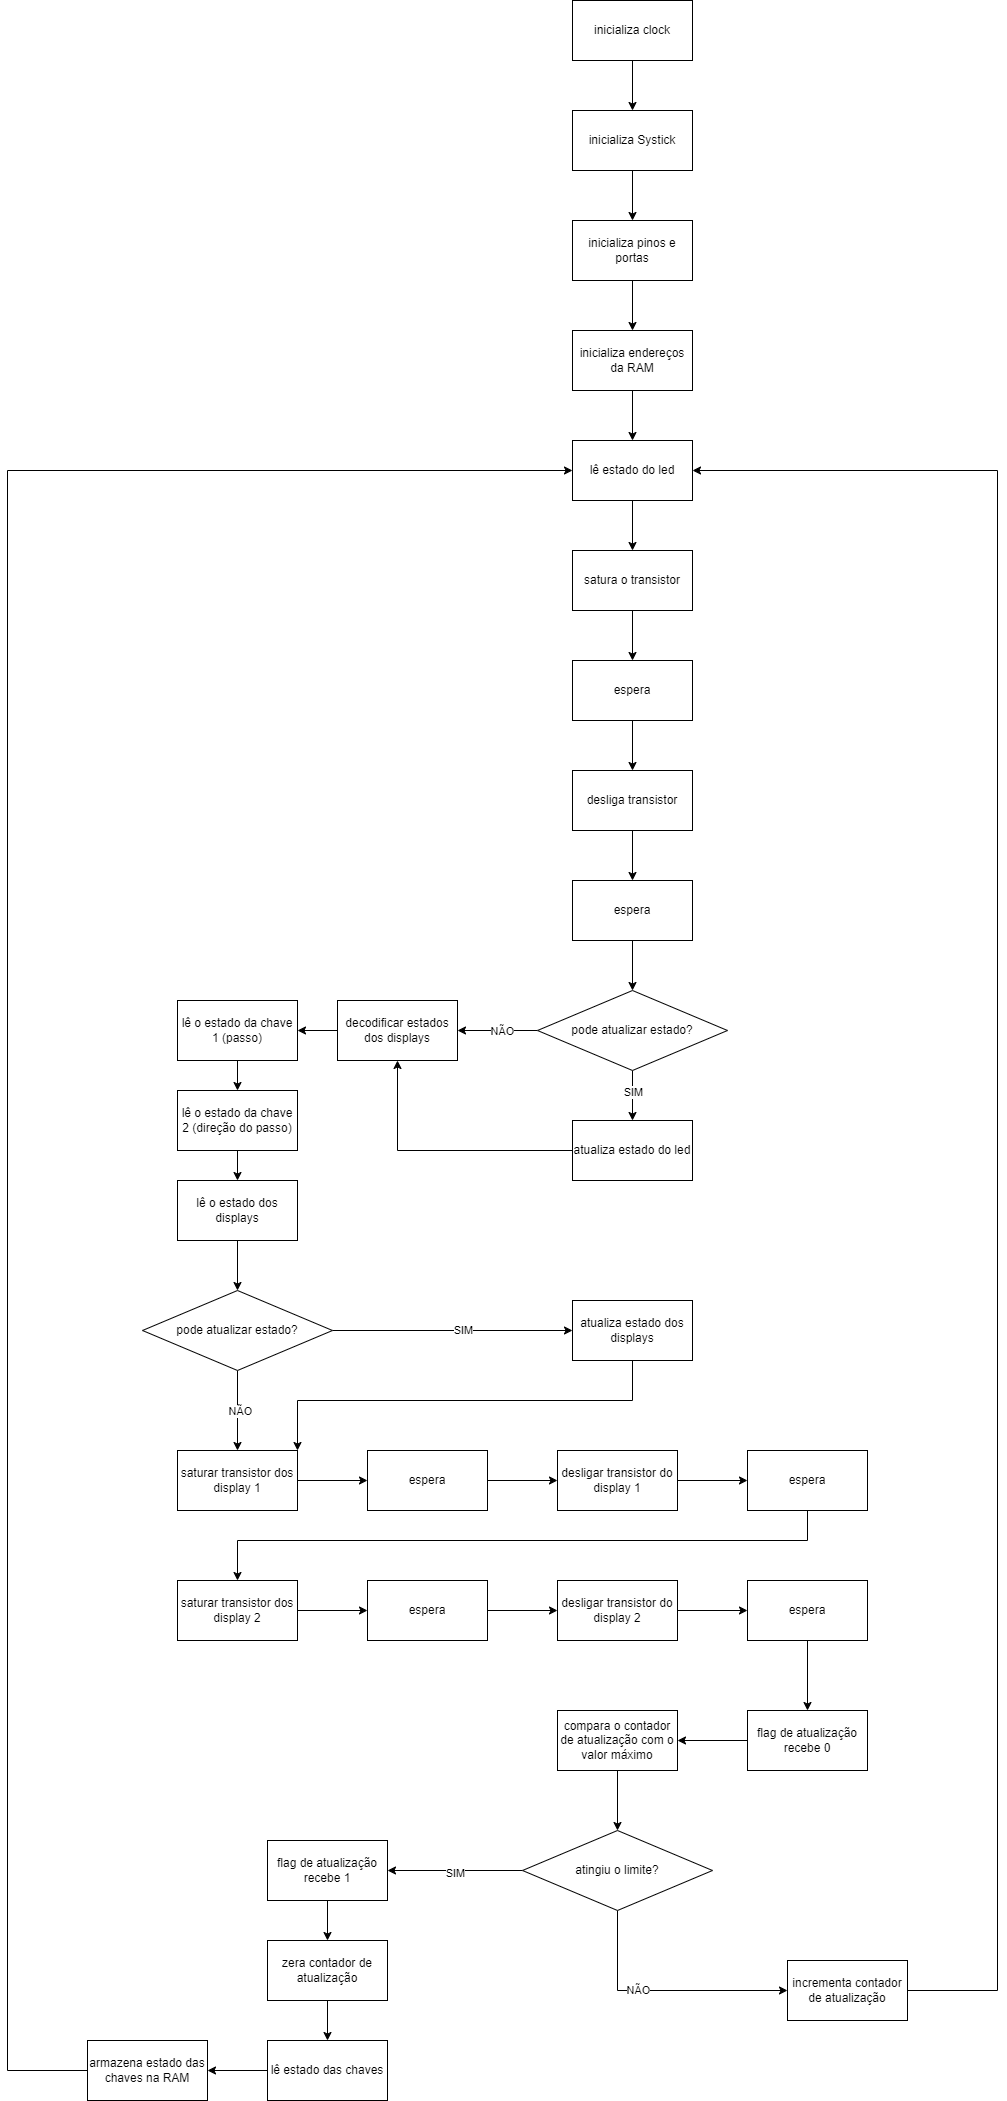

The diagram above was exported from draw.io. Its source (the exported page's mxGraphModel, read from the mxfile embedded in the PNG):
<mxGraphModel dx="2422" dy="934" grid="1" gridSize="10" guides="1" tooltips="1" connect="1" arrows="1" fold="1" page="1" pageScale="1" pageWidth="850" pageHeight="1100" math="0" shadow="0">
  <root>
    <mxCell id="0" />
    <mxCell id="1" parent="0" />
    <mxCell id="y02_EJTsWkeGcGXQNuZf-5" value="" style="edgeStyle=orthogonalEdgeStyle;rounded=0;orthogonalLoop=1;jettySize=auto;html=1;" edge="1" parent="1" source="y02_EJTsWkeGcGXQNuZf-1" target="y02_EJTsWkeGcGXQNuZf-2">
      <mxGeometry relative="1" as="geometry" />
    </mxCell>
    <mxCell id="y02_EJTsWkeGcGXQNuZf-1" value="inicializa clock" style="rounded=0;whiteSpace=wrap;html=1;" vertex="1" parent="1">
      <mxGeometry x="365" y="40" width="120" height="60" as="geometry" />
    </mxCell>
    <mxCell id="y02_EJTsWkeGcGXQNuZf-6" value="" style="edgeStyle=orthogonalEdgeStyle;rounded=0;orthogonalLoop=1;jettySize=auto;html=1;" edge="1" parent="1" source="y02_EJTsWkeGcGXQNuZf-2" target="y02_EJTsWkeGcGXQNuZf-3">
      <mxGeometry relative="1" as="geometry" />
    </mxCell>
    <mxCell id="y02_EJTsWkeGcGXQNuZf-2" value="inicializa Systick" style="rounded=0;whiteSpace=wrap;html=1;" vertex="1" parent="1">
      <mxGeometry x="365" y="150" width="120" height="60" as="geometry" />
    </mxCell>
    <mxCell id="y02_EJTsWkeGcGXQNuZf-8" value="" style="edgeStyle=orthogonalEdgeStyle;rounded=0;orthogonalLoop=1;jettySize=auto;html=1;" edge="1" parent="1" source="y02_EJTsWkeGcGXQNuZf-3" target="y02_EJTsWkeGcGXQNuZf-4">
      <mxGeometry relative="1" as="geometry" />
    </mxCell>
    <mxCell id="y02_EJTsWkeGcGXQNuZf-3" value="inicializa pinos e portas" style="rounded=0;whiteSpace=wrap;html=1;" vertex="1" parent="1">
      <mxGeometry x="365" y="260" width="120" height="60" as="geometry" />
    </mxCell>
    <mxCell id="y02_EJTsWkeGcGXQNuZf-9" value="" style="edgeStyle=orthogonalEdgeStyle;rounded=0;orthogonalLoop=1;jettySize=auto;html=1;" edge="1" parent="1" source="y02_EJTsWkeGcGXQNuZf-4" target="y02_EJTsWkeGcGXQNuZf-7">
      <mxGeometry relative="1" as="geometry" />
    </mxCell>
    <mxCell id="y02_EJTsWkeGcGXQNuZf-4" value="inicializa endereços da RAM" style="rounded=0;whiteSpace=wrap;html=1;" vertex="1" parent="1">
      <mxGeometry x="365" y="370" width="120" height="60" as="geometry" />
    </mxCell>
    <mxCell id="y02_EJTsWkeGcGXQNuZf-11" value="" style="edgeStyle=orthogonalEdgeStyle;rounded=0;orthogonalLoop=1;jettySize=auto;html=1;" edge="1" parent="1" source="y02_EJTsWkeGcGXQNuZf-7" target="y02_EJTsWkeGcGXQNuZf-10">
      <mxGeometry relative="1" as="geometry" />
    </mxCell>
    <mxCell id="y02_EJTsWkeGcGXQNuZf-7" value="lê estado do led" style="rounded=0;whiteSpace=wrap;html=1;" vertex="1" parent="1">
      <mxGeometry x="365" y="480" width="120" height="60" as="geometry" />
    </mxCell>
    <mxCell id="y02_EJTsWkeGcGXQNuZf-30" value="" style="edgeStyle=orthogonalEdgeStyle;rounded=0;orthogonalLoop=1;jettySize=auto;html=1;" edge="1" parent="1" source="y02_EJTsWkeGcGXQNuZf-10" target="y02_EJTsWkeGcGXQNuZf-12">
      <mxGeometry relative="1" as="geometry" />
    </mxCell>
    <mxCell id="y02_EJTsWkeGcGXQNuZf-10" value="satura o transistor" style="rounded=0;whiteSpace=wrap;html=1;" vertex="1" parent="1">
      <mxGeometry x="365" y="590" width="120" height="60" as="geometry" />
    </mxCell>
    <mxCell id="y02_EJTsWkeGcGXQNuZf-31" value="" style="edgeStyle=orthogonalEdgeStyle;rounded=0;orthogonalLoop=1;jettySize=auto;html=1;" edge="1" parent="1" source="y02_EJTsWkeGcGXQNuZf-12" target="y02_EJTsWkeGcGXQNuZf-13">
      <mxGeometry relative="1" as="geometry" />
    </mxCell>
    <mxCell id="y02_EJTsWkeGcGXQNuZf-12" value="espera" style="rounded=0;whiteSpace=wrap;html=1;" vertex="1" parent="1">
      <mxGeometry x="365" y="700" width="120" height="60" as="geometry" />
    </mxCell>
    <mxCell id="y02_EJTsWkeGcGXQNuZf-32" value="" style="edgeStyle=orthogonalEdgeStyle;rounded=0;orthogonalLoop=1;jettySize=auto;html=1;" edge="1" parent="1" source="y02_EJTsWkeGcGXQNuZf-13" target="y02_EJTsWkeGcGXQNuZf-14">
      <mxGeometry relative="1" as="geometry" />
    </mxCell>
    <mxCell id="y02_EJTsWkeGcGXQNuZf-13" value="desliga transistor" style="rounded=0;whiteSpace=wrap;html=1;" vertex="1" parent="1">
      <mxGeometry x="365" y="810" width="120" height="60" as="geometry" />
    </mxCell>
    <mxCell id="y02_EJTsWkeGcGXQNuZf-33" value="" style="edgeStyle=orthogonalEdgeStyle;rounded=0;orthogonalLoop=1;jettySize=auto;html=1;" edge="1" parent="1" source="y02_EJTsWkeGcGXQNuZf-14" target="y02_EJTsWkeGcGXQNuZf-15">
      <mxGeometry relative="1" as="geometry" />
    </mxCell>
    <mxCell id="y02_EJTsWkeGcGXQNuZf-14" value="espera" style="rounded=0;whiteSpace=wrap;html=1;" vertex="1" parent="1">
      <mxGeometry x="365" y="920" width="120" height="60" as="geometry" />
    </mxCell>
    <mxCell id="y02_EJTsWkeGcGXQNuZf-17" value="" style="edgeStyle=orthogonalEdgeStyle;rounded=0;orthogonalLoop=1;jettySize=auto;html=1;" edge="1" parent="1" source="y02_EJTsWkeGcGXQNuZf-15" target="y02_EJTsWkeGcGXQNuZf-16">
      <mxGeometry relative="1" as="geometry" />
    </mxCell>
    <mxCell id="y02_EJTsWkeGcGXQNuZf-18" value="SIM" style="edgeLabel;html=1;align=center;verticalAlign=middle;resizable=0;points=[];" vertex="1" connectable="0" parent="y02_EJTsWkeGcGXQNuZf-17">
      <mxGeometry x="-0.0816" relative="1" as="geometry">
        <mxPoint y="-1" as="offset" />
      </mxGeometry>
    </mxCell>
    <mxCell id="y02_EJTsWkeGcGXQNuZf-21" value="" style="edgeStyle=orthogonalEdgeStyle;rounded=0;orthogonalLoop=1;jettySize=auto;html=1;" edge="1" parent="1" source="y02_EJTsWkeGcGXQNuZf-15" target="y02_EJTsWkeGcGXQNuZf-19">
      <mxGeometry relative="1" as="geometry" />
    </mxCell>
    <mxCell id="y02_EJTsWkeGcGXQNuZf-22" value="NÃO" style="edgeLabel;html=1;align=center;verticalAlign=middle;resizable=0;points=[];" vertex="1" connectable="0" parent="y02_EJTsWkeGcGXQNuZf-21">
      <mxGeometry x="-0.076" relative="1" as="geometry">
        <mxPoint as="offset" />
      </mxGeometry>
    </mxCell>
    <mxCell id="y02_EJTsWkeGcGXQNuZf-15" value="pode atualizar estado?" style="rhombus;whiteSpace=wrap;html=1;" vertex="1" parent="1">
      <mxGeometry x="330" y="1030" width="190" height="80" as="geometry" />
    </mxCell>
    <mxCell id="y02_EJTsWkeGcGXQNuZf-36" style="edgeStyle=orthogonalEdgeStyle;rounded=0;orthogonalLoop=1;jettySize=auto;html=1;entryX=0.5;entryY=1;entryDx=0;entryDy=0;" edge="1" parent="1" source="y02_EJTsWkeGcGXQNuZf-16" target="y02_EJTsWkeGcGXQNuZf-19">
      <mxGeometry relative="1" as="geometry" />
    </mxCell>
    <mxCell id="y02_EJTsWkeGcGXQNuZf-16" value="atualiza estado do led" style="rounded=0;whiteSpace=wrap;html=1;" vertex="1" parent="1">
      <mxGeometry x="365" y="1160" width="120" height="60" as="geometry" />
    </mxCell>
    <mxCell id="y02_EJTsWkeGcGXQNuZf-27" value="" style="edgeStyle=orthogonalEdgeStyle;rounded=0;orthogonalLoop=1;jettySize=auto;html=1;" edge="1" parent="1" source="y02_EJTsWkeGcGXQNuZf-19" target="y02_EJTsWkeGcGXQNuZf-26">
      <mxGeometry relative="1" as="geometry" />
    </mxCell>
    <mxCell id="y02_EJTsWkeGcGXQNuZf-19" value="decodificar estados dos displays" style="rounded=0;whiteSpace=wrap;html=1;" vertex="1" parent="1">
      <mxGeometry x="130" y="1040" width="120" height="60" as="geometry" />
    </mxCell>
    <mxCell id="y02_EJTsWkeGcGXQNuZf-35" value="" style="edgeStyle=orthogonalEdgeStyle;rounded=0;orthogonalLoop=1;jettySize=auto;html=1;" edge="1" parent="1" source="y02_EJTsWkeGcGXQNuZf-24" target="y02_EJTsWkeGcGXQNuZf-34">
      <mxGeometry relative="1" as="geometry" />
    </mxCell>
    <mxCell id="y02_EJTsWkeGcGXQNuZf-24" value="lê o estado dos displays" style="rounded=0;whiteSpace=wrap;html=1;" vertex="1" parent="1">
      <mxGeometry x="-30" y="1220" width="120" height="60" as="geometry" />
    </mxCell>
    <mxCell id="y02_EJTsWkeGcGXQNuZf-29" value="" style="edgeStyle=orthogonalEdgeStyle;rounded=0;orthogonalLoop=1;jettySize=auto;html=1;" edge="1" parent="1" source="y02_EJTsWkeGcGXQNuZf-25" target="y02_EJTsWkeGcGXQNuZf-24">
      <mxGeometry relative="1" as="geometry" />
    </mxCell>
    <mxCell id="y02_EJTsWkeGcGXQNuZf-25" value="lê o estado da chave 2 (direção do passo)" style="rounded=0;whiteSpace=wrap;html=1;" vertex="1" parent="1">
      <mxGeometry x="-30" y="1130" width="120" height="60" as="geometry" />
    </mxCell>
    <mxCell id="y02_EJTsWkeGcGXQNuZf-28" value="" style="edgeStyle=orthogonalEdgeStyle;rounded=0;orthogonalLoop=1;jettySize=auto;html=1;" edge="1" parent="1" source="y02_EJTsWkeGcGXQNuZf-26" target="y02_EJTsWkeGcGXQNuZf-25">
      <mxGeometry relative="1" as="geometry" />
    </mxCell>
    <mxCell id="y02_EJTsWkeGcGXQNuZf-26" value="lê o estado da chave 1 (passo)" style="rounded=0;whiteSpace=wrap;html=1;" vertex="1" parent="1">
      <mxGeometry x="-30" y="1040" width="120" height="60" as="geometry" />
    </mxCell>
    <mxCell id="y02_EJTsWkeGcGXQNuZf-38" style="edgeStyle=orthogonalEdgeStyle;rounded=0;orthogonalLoop=1;jettySize=auto;html=1;entryX=0;entryY=0.5;entryDx=0;entryDy=0;" edge="1" parent="1" source="y02_EJTsWkeGcGXQNuZf-34" target="y02_EJTsWkeGcGXQNuZf-37">
      <mxGeometry relative="1" as="geometry" />
    </mxCell>
    <mxCell id="y02_EJTsWkeGcGXQNuZf-39" value="SIM" style="edgeLabel;html=1;align=center;verticalAlign=middle;resizable=0;points=[];" vertex="1" connectable="0" parent="y02_EJTsWkeGcGXQNuZf-38">
      <mxGeometry x="0.0802" y="1" relative="1" as="geometry">
        <mxPoint as="offset" />
      </mxGeometry>
    </mxCell>
    <mxCell id="y02_EJTsWkeGcGXQNuZf-41" value="" style="edgeStyle=orthogonalEdgeStyle;rounded=0;orthogonalLoop=1;jettySize=auto;html=1;" edge="1" parent="1" source="y02_EJTsWkeGcGXQNuZf-34" target="y02_EJTsWkeGcGXQNuZf-40">
      <mxGeometry relative="1" as="geometry" />
    </mxCell>
    <mxCell id="y02_EJTsWkeGcGXQNuZf-42" value="NÃO" style="edgeLabel;html=1;align=center;verticalAlign=middle;resizable=0;points=[];" vertex="1" connectable="0" parent="y02_EJTsWkeGcGXQNuZf-41">
      <mxGeometry x="0.0048" y="2" relative="1" as="geometry">
        <mxPoint as="offset" />
      </mxGeometry>
    </mxCell>
    <mxCell id="y02_EJTsWkeGcGXQNuZf-34" value="pode atualizar estado?" style="rhombus;whiteSpace=wrap;html=1;" vertex="1" parent="1">
      <mxGeometry x="-65" y="1330" width="190" height="80" as="geometry" />
    </mxCell>
    <mxCell id="y02_EJTsWkeGcGXQNuZf-53" style="edgeStyle=orthogonalEdgeStyle;rounded=0;orthogonalLoop=1;jettySize=auto;html=1;entryX=1;entryY=0;entryDx=0;entryDy=0;" edge="1" parent="1" source="y02_EJTsWkeGcGXQNuZf-37" target="y02_EJTsWkeGcGXQNuZf-40">
      <mxGeometry relative="1" as="geometry">
        <Array as="points">
          <mxPoint x="425" y="1440" />
          <mxPoint x="90" y="1440" />
        </Array>
      </mxGeometry>
    </mxCell>
    <mxCell id="y02_EJTsWkeGcGXQNuZf-37" value="atualiza estado dos displays" style="rounded=0;whiteSpace=wrap;html=1;" vertex="1" parent="1">
      <mxGeometry x="365" y="1340" width="120" height="60" as="geometry" />
    </mxCell>
    <mxCell id="y02_EJTsWkeGcGXQNuZf-49" value="" style="edgeStyle=orthogonalEdgeStyle;rounded=0;orthogonalLoop=1;jettySize=auto;html=1;" edge="1" parent="1" source="y02_EJTsWkeGcGXQNuZf-40" target="y02_EJTsWkeGcGXQNuZf-44">
      <mxGeometry relative="1" as="geometry" />
    </mxCell>
    <mxCell id="y02_EJTsWkeGcGXQNuZf-40" value="saturar transistor dos display 1" style="rounded=0;whiteSpace=wrap;html=1;" vertex="1" parent="1">
      <mxGeometry x="-30" y="1490" width="120" height="60" as="geometry" />
    </mxCell>
    <mxCell id="y02_EJTsWkeGcGXQNuZf-47" value="" style="edgeStyle=orthogonalEdgeStyle;rounded=0;orthogonalLoop=1;jettySize=auto;html=1;" edge="1" parent="1" source="y02_EJTsWkeGcGXQNuZf-44" target="y02_EJTsWkeGcGXQNuZf-45">
      <mxGeometry relative="1" as="geometry" />
    </mxCell>
    <mxCell id="y02_EJTsWkeGcGXQNuZf-44" value="espera" style="rounded=0;whiteSpace=wrap;html=1;" vertex="1" parent="1">
      <mxGeometry x="160" y="1490" width="120" height="60" as="geometry" />
    </mxCell>
    <mxCell id="y02_EJTsWkeGcGXQNuZf-51" value="" style="edgeStyle=orthogonalEdgeStyle;rounded=0;orthogonalLoop=1;jettySize=auto;html=1;" edge="1" parent="1" source="y02_EJTsWkeGcGXQNuZf-45" target="y02_EJTsWkeGcGXQNuZf-50">
      <mxGeometry relative="1" as="geometry" />
    </mxCell>
    <mxCell id="y02_EJTsWkeGcGXQNuZf-45" value="desligar transistor do display 1" style="rounded=0;whiteSpace=wrap;html=1;" vertex="1" parent="1">
      <mxGeometry x="350" y="1490" width="120" height="60" as="geometry" />
    </mxCell>
    <mxCell id="y02_EJTsWkeGcGXQNuZf-61" style="edgeStyle=orthogonalEdgeStyle;rounded=0;orthogonalLoop=1;jettySize=auto;html=1;entryX=0.5;entryY=0;entryDx=0;entryDy=0;" edge="1" parent="1" source="y02_EJTsWkeGcGXQNuZf-50" target="y02_EJTsWkeGcGXQNuZf-54">
      <mxGeometry relative="1" as="geometry">
        <Array as="points">
          <mxPoint x="600" y="1580" />
          <mxPoint x="30" y="1580" />
        </Array>
      </mxGeometry>
    </mxCell>
    <mxCell id="y02_EJTsWkeGcGXQNuZf-50" value="espera" style="rounded=0;whiteSpace=wrap;html=1;" vertex="1" parent="1">
      <mxGeometry x="540" y="1490" width="120" height="60" as="geometry" />
    </mxCell>
    <mxCell id="y02_EJTsWkeGcGXQNuZf-58" value="" style="edgeStyle=orthogonalEdgeStyle;rounded=0;orthogonalLoop=1;jettySize=auto;html=1;" edge="1" parent="1" source="y02_EJTsWkeGcGXQNuZf-54" target="y02_EJTsWkeGcGXQNuZf-55">
      <mxGeometry relative="1" as="geometry" />
    </mxCell>
    <mxCell id="y02_EJTsWkeGcGXQNuZf-54" value="saturar transistor dos display 2" style="rounded=0;whiteSpace=wrap;html=1;" vertex="1" parent="1">
      <mxGeometry x="-30" y="1620" width="120" height="60" as="geometry" />
    </mxCell>
    <mxCell id="y02_EJTsWkeGcGXQNuZf-59" value="" style="edgeStyle=orthogonalEdgeStyle;rounded=0;orthogonalLoop=1;jettySize=auto;html=1;" edge="1" parent="1" source="y02_EJTsWkeGcGXQNuZf-55" target="y02_EJTsWkeGcGXQNuZf-56">
      <mxGeometry relative="1" as="geometry" />
    </mxCell>
    <mxCell id="y02_EJTsWkeGcGXQNuZf-55" value="espera" style="rounded=0;whiteSpace=wrap;html=1;" vertex="1" parent="1">
      <mxGeometry x="160" y="1620" width="120" height="60" as="geometry" />
    </mxCell>
    <mxCell id="y02_EJTsWkeGcGXQNuZf-60" value="" style="edgeStyle=orthogonalEdgeStyle;rounded=0;orthogonalLoop=1;jettySize=auto;html=1;" edge="1" parent="1" source="y02_EJTsWkeGcGXQNuZf-56" target="y02_EJTsWkeGcGXQNuZf-57">
      <mxGeometry relative="1" as="geometry" />
    </mxCell>
    <mxCell id="y02_EJTsWkeGcGXQNuZf-56" value="desligar transistor do display 2" style="rounded=0;whiteSpace=wrap;html=1;" vertex="1" parent="1">
      <mxGeometry x="350" y="1620" width="120" height="60" as="geometry" />
    </mxCell>
    <mxCell id="y02_EJTsWkeGcGXQNuZf-63" value="" style="edgeStyle=orthogonalEdgeStyle;rounded=0;orthogonalLoop=1;jettySize=auto;html=1;" edge="1" parent="1" source="y02_EJTsWkeGcGXQNuZf-57" target="y02_EJTsWkeGcGXQNuZf-62">
      <mxGeometry relative="1" as="geometry" />
    </mxCell>
    <mxCell id="y02_EJTsWkeGcGXQNuZf-57" value="espera" style="rounded=0;whiteSpace=wrap;html=1;" vertex="1" parent="1">
      <mxGeometry x="540" y="1620" width="120" height="60" as="geometry" />
    </mxCell>
    <mxCell id="y02_EJTsWkeGcGXQNuZf-65" value="" style="edgeStyle=orthogonalEdgeStyle;rounded=0;orthogonalLoop=1;jettySize=auto;html=1;" edge="1" parent="1" source="y02_EJTsWkeGcGXQNuZf-62" target="y02_EJTsWkeGcGXQNuZf-64">
      <mxGeometry relative="1" as="geometry" />
    </mxCell>
    <mxCell id="y02_EJTsWkeGcGXQNuZf-62" value="flag de atualização recebe 0" style="rounded=0;whiteSpace=wrap;html=1;" vertex="1" parent="1">
      <mxGeometry x="540" y="1750" width="120" height="60" as="geometry" />
    </mxCell>
    <mxCell id="y02_EJTsWkeGcGXQNuZf-67" value="" style="edgeStyle=orthogonalEdgeStyle;rounded=0;orthogonalLoop=1;jettySize=auto;html=1;" edge="1" parent="1" source="y02_EJTsWkeGcGXQNuZf-64" target="y02_EJTsWkeGcGXQNuZf-66">
      <mxGeometry relative="1" as="geometry" />
    </mxCell>
    <mxCell id="y02_EJTsWkeGcGXQNuZf-64" value="compara o contador de atualização com o valor máximo" style="rounded=0;whiteSpace=wrap;html=1;" vertex="1" parent="1">
      <mxGeometry x="350" y="1750" width="120" height="60" as="geometry" />
    </mxCell>
    <mxCell id="y02_EJTsWkeGcGXQNuZf-69" style="edgeStyle=orthogonalEdgeStyle;rounded=0;orthogonalLoop=1;jettySize=auto;html=1;entryX=1;entryY=0.5;entryDx=0;entryDy=0;exitX=1;exitY=0.5;exitDx=0;exitDy=0;" edge="1" parent="1" source="y02_EJTsWkeGcGXQNuZf-71" target="y02_EJTsWkeGcGXQNuZf-7">
      <mxGeometry relative="1" as="geometry">
        <Array as="points">
          <mxPoint x="790" y="2030" />
          <mxPoint x="790" y="510" />
        </Array>
      </mxGeometry>
    </mxCell>
    <mxCell id="y02_EJTsWkeGcGXQNuZf-72" style="edgeStyle=orthogonalEdgeStyle;rounded=0;orthogonalLoop=1;jettySize=auto;html=1;exitX=0.5;exitY=1;exitDx=0;exitDy=0;entryX=0;entryY=0.5;entryDx=0;entryDy=0;" edge="1" parent="1" source="y02_EJTsWkeGcGXQNuZf-66" target="y02_EJTsWkeGcGXQNuZf-71">
      <mxGeometry relative="1" as="geometry" />
    </mxCell>
    <mxCell id="y02_EJTsWkeGcGXQNuZf-73" value="NÃO" style="edgeLabel;html=1;align=center;verticalAlign=middle;resizable=0;points=[];" vertex="1" connectable="0" parent="y02_EJTsWkeGcGXQNuZf-72">
      <mxGeometry x="-0.1973" y="1" relative="1" as="geometry">
        <mxPoint as="offset" />
      </mxGeometry>
    </mxCell>
    <mxCell id="y02_EJTsWkeGcGXQNuZf-76" style="edgeStyle=orthogonalEdgeStyle;rounded=0;orthogonalLoop=1;jettySize=auto;html=1;entryX=1;entryY=0.5;entryDx=0;entryDy=0;" edge="1" parent="1" source="y02_EJTsWkeGcGXQNuZf-66" target="y02_EJTsWkeGcGXQNuZf-74">
      <mxGeometry relative="1" as="geometry" />
    </mxCell>
    <mxCell id="y02_EJTsWkeGcGXQNuZf-78" value="SIM" style="edgeLabel;html=1;align=center;verticalAlign=middle;resizable=0;points=[];" vertex="1" connectable="0" parent="y02_EJTsWkeGcGXQNuZf-76">
      <mxGeometry x="0.0215" y="2" relative="1" as="geometry">
        <mxPoint as="offset" />
      </mxGeometry>
    </mxCell>
    <mxCell id="y02_EJTsWkeGcGXQNuZf-66" value="atingiu o limite?" style="rhombus;whiteSpace=wrap;html=1;" vertex="1" parent="1">
      <mxGeometry x="315" y="1870" width="190" height="80" as="geometry" />
    </mxCell>
    <mxCell id="y02_EJTsWkeGcGXQNuZf-71" value="incrementa contador de atualização" style="rounded=0;whiteSpace=wrap;html=1;" vertex="1" parent="1">
      <mxGeometry x="580" y="2000" width="120" height="60" as="geometry" />
    </mxCell>
    <mxCell id="y02_EJTsWkeGcGXQNuZf-77" style="edgeStyle=orthogonalEdgeStyle;rounded=0;orthogonalLoop=1;jettySize=auto;html=1;entryX=0.5;entryY=0;entryDx=0;entryDy=0;" edge="1" parent="1" source="y02_EJTsWkeGcGXQNuZf-74" target="y02_EJTsWkeGcGXQNuZf-75">
      <mxGeometry relative="1" as="geometry" />
    </mxCell>
    <mxCell id="y02_EJTsWkeGcGXQNuZf-74" value="flag de atualização recebe 1" style="rounded=0;whiteSpace=wrap;html=1;" vertex="1" parent="1">
      <mxGeometry x="60" y="1880" width="120" height="60" as="geometry" />
    </mxCell>
    <mxCell id="y02_EJTsWkeGcGXQNuZf-82" value="" style="edgeStyle=orthogonalEdgeStyle;rounded=0;orthogonalLoop=1;jettySize=auto;html=1;" edge="1" parent="1" source="y02_EJTsWkeGcGXQNuZf-75" target="y02_EJTsWkeGcGXQNuZf-79">
      <mxGeometry relative="1" as="geometry" />
    </mxCell>
    <mxCell id="y02_EJTsWkeGcGXQNuZf-75" value="zera contador de atualização" style="rounded=0;whiteSpace=wrap;html=1;" vertex="1" parent="1">
      <mxGeometry x="60" y="1980" width="120" height="60" as="geometry" />
    </mxCell>
    <mxCell id="y02_EJTsWkeGcGXQNuZf-81" value="" style="edgeStyle=orthogonalEdgeStyle;rounded=0;orthogonalLoop=1;jettySize=auto;html=1;" edge="1" parent="1" source="y02_EJTsWkeGcGXQNuZf-79" target="y02_EJTsWkeGcGXQNuZf-80">
      <mxGeometry relative="1" as="geometry" />
    </mxCell>
    <mxCell id="y02_EJTsWkeGcGXQNuZf-79" value="lê estado das chaves" style="rounded=0;whiteSpace=wrap;html=1;" vertex="1" parent="1">
      <mxGeometry x="60" y="2080" width="120" height="60" as="geometry" />
    </mxCell>
    <mxCell id="y02_EJTsWkeGcGXQNuZf-83" style="edgeStyle=orthogonalEdgeStyle;rounded=0;orthogonalLoop=1;jettySize=auto;html=1;entryX=0;entryY=0.5;entryDx=0;entryDy=0;" edge="1" parent="1" source="y02_EJTsWkeGcGXQNuZf-80" target="y02_EJTsWkeGcGXQNuZf-7">
      <mxGeometry relative="1" as="geometry">
        <Array as="points">
          <mxPoint x="-200" y="2110" />
          <mxPoint x="-200" y="510" />
        </Array>
      </mxGeometry>
    </mxCell>
    <mxCell id="y02_EJTsWkeGcGXQNuZf-80" value="armazena estado das chaves na RAM" style="rounded=0;whiteSpace=wrap;html=1;" vertex="1" parent="1">
      <mxGeometry x="-120" y="2080" width="120" height="60" as="geometry" />
    </mxCell>
  </root>
</mxGraphModel>